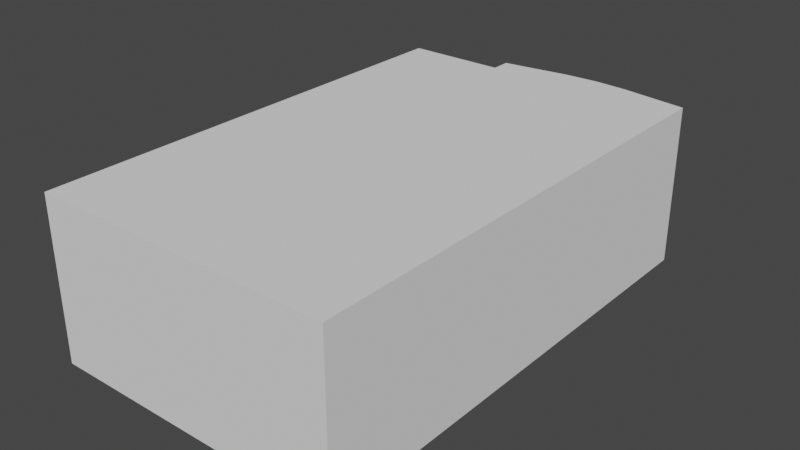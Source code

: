 # Source: Hub.blend  (saved by Blender 2.82.7; exported with 4.5.12 LTS)
import bpy
from mathutils import Matrix  # noqa: F401  (used for matrix-valued properties, if any)

bpy.ops.wm.read_factory_settings(use_empty=True)
scene = bpy.context.scene
scene.name = 'Scene'

# ---- collections
col_collection = bpy.data.collections.new('Collection'); scene.collection.children.link(col_collection)

# ---- world
world_world = bpy.data.worlds.new('World'); scene.world = world_world
world_world.use_nodes = True; world_world.node_tree.nodes.clear()
_N = world_world.node_tree.nodes; _L = world_world.node_tree.links
n0 = _N.new('ShaderNodeOutputWorld'); n0.name = 'World Output'; n0.location = (300, 300)
n1 = _N.new('ShaderNodeBackground'); n1.name = 'Background'; n1.location = (10, 300)
n1.inputs[0].default_value = (0.05088, 0.05088, 0.05088, 1.0)
_L.new(n1.outputs[0], n0.inputs[0])
n0.is_active_output = True
world_world.color = (0.05088, 0.05088, 0.05088)
world_world.use_sun_shadow = False
world_world.sun_shadow_jitter_overblur = 0.0

# ---- meshes
me_cube_001 = bpy.data.meshes.new('Cube.001')
me_cube_001.from_pydata([(-5.574, -8.731, 0.0), (-5.574, -8.731, 5.988), (-5.574, 8.611, 0.0), (-5.574, 8.611, 5.988), (5.548, -8.731, 0.0), (5.548, -8.731, 5.988), (5.548, 8.611, 0.0), (5.548, 8.611, 5.988), (4.312, 8.611, 0.0), (3.076, 8.611, 0.0), (1.84, 8.611, 0.0), (0.6046, 8.611, 0.0), (-0.6312, 8.611, 0.0), (-1.867, 8.611, 0.0), (-3.103, 8.611, 0.0), (-4.338, 8.611, 0.0), (-4.338, 8.611, 5.988), (-3.103, 8.611, 5.988), (-1.867, 8.611, 5.988), (-0.6312, 8.611, 5.988), (0.6046, 8.611, 5.988), (1.84, 8.611, 5.988), (3.076, 8.611, 5.988), (4.312, 8.611, 5.988), (-4.338, -8.731, 0.0), (-3.103, -8.731, 0.0), (-1.867, -8.731, 0.0), (-0.6312, -8.731, 0.0), (0.6046, -8.731, 0.0), (1.84, -8.731, 0.0), (3.076, -8.731, 0.0), (4.312, -8.731, 0.0), (4.312, -8.731, 5.988), (3.076, -8.731, 5.988), (1.84, -8.731, 5.988), (0.6046, -8.731, 5.988), (-0.6312, -8.731, 5.988), (-1.867, -8.731, 5.988), (-3.103, -8.731, 5.988), (-4.338, -8.731, 5.988), (4.312, 9.507, 3.863), (5.026, 9.413, 3.863), (5.026, 9.413, 0.766), (4.312, 9.507, 0.766), (3.076, 9.679, 0.766), (1.84, 9.746, 0.766), (0.6046, 9.679, 0.766), (-0.6312, 9.507, 0.766), (-1.345, 9.413, 0.766), (-1.345, 9.413, 3.863), (-0.6312, 9.507, 3.863), (0.6046, 9.679, 3.863), (1.84, 9.746, 3.863), (3.076, 9.679, 3.863), (4.312, 9.507, 5.988), (5.548, 9.343, 5.988), (5.548, 9.343, 0.0), (4.312, 9.507, 0.0), (3.076, 9.679, 0.0), (1.84, 9.746, 0.0), (0.6046, 9.679, 0.0), (-0.6312, 9.507, 0.0), (-1.867, 9.343, 0.0), (-1.867, 9.343, 5.988), (-0.6312, 9.507, 5.988), (0.6046, 9.679, 5.988), (1.84, 9.746, 5.988), (3.076, 9.679, 5.988), (-0.6312, 10.02, 0.766), (-0.6312, 10.02, 3.863), (0.6046, 10.19, 0.766), (0.6046, 10.19, 3.863), (1.84, 10.26, 0.766), (1.84, 10.26, 3.863), (3.076, 10.19, 0.766), (3.076, 10.19, 3.863), (4.312, 10.02, 0.766), (4.312, 10.02, 3.863), (5.026, 9.926, 3.863), (5.026, 9.926, 0.766), (-1.345, 9.926, 0.766), (-1.345, 9.926, 3.863)], [], [(0, 2, 3, 1), (7, 23, 54, 55), (6, 4, 5, 7), (24, 0, 1, 39), (8, 31, 4, 6), (16, 39, 1, 3), (7, 5, 32, 23), (23, 32, 33, 22), (22, 33, 34, 21), (21, 34, 35, 20), (20, 35, 36, 19), (19, 36, 37, 18), (18, 37, 38, 17), (17, 38, 39, 16), (2, 0, 24, 15), (15, 24, 25, 14), (14, 25, 26, 13), (13, 26, 27, 12), (12, 27, 28, 11), (11, 28, 29, 10), (10, 29, 30, 9), (9, 30, 31, 8), (4, 31, 32, 5), (31, 30, 33, 32), (30, 29, 34, 33), (29, 28, 35, 34), (28, 27, 36, 35), (27, 26, 37, 36), (26, 25, 38, 37), (25, 24, 39, 38), (2, 15, 16, 3), (15, 14, 17, 16), (14, 13, 18, 17), (23, 22, 67, 54), (8, 6, 56, 57), (22, 21, 66, 67), (18, 13, 62, 63), (21, 20, 65, 66), (45, 44, 74, 72), (53, 52, 73, 75), (44, 43, 76, 74), (52, 51, 71, 73), (43, 42, 79, 76), (51, 50, 69, 71), (9, 8, 57, 58), (6, 7, 55, 56), (10, 9, 58, 59), (11, 10, 59, 60), (19, 18, 63, 64), (12, 11, 60, 61), (20, 19, 64, 65), (13, 12, 61, 62), (40, 41, 55, 54), (41, 42, 56, 55), (42, 43, 57, 56), (43, 44, 58, 57), (44, 45, 59, 58), (45, 46, 60, 59), (46, 47, 61, 60), (47, 48, 62, 61), (49, 50, 64, 63), (50, 51, 65, 64), (51, 52, 66, 65), (52, 53, 67, 66), (53, 40, 54, 67), (48, 49, 63, 62), (40, 53, 75, 77), (46, 45, 72, 70), (49, 48, 80, 81), (47, 46, 70, 68), (48, 47, 68, 80), (41, 40, 77, 78), (50, 49, 81, 69), (42, 41, 78, 79)])
_uv = me_cube_001.uv_layers.new(name='UVMap')
_uv.uv.foreach_set('vector', [0.375, 0.0, 0.375, 0.25, 0.625, 0.25, 0.625, 0.0, 0.625, 0.5, 0.6528, 0.5, 0.6528, 0.5, 0.625, 0.5, 0.375, 0.5, 0.375, 0.75, 0.625, 0.75, 0.625, 0.5, 0.375, 0.9722, 0.375, 1.0, 0.625, 1.0, 0.625, 0.9722, 0.3472, 0.5, 0.3472, 0.75, 0.375, 0.75, 0.375, 0.5, 0.8472, 0.5, 0.8472, 0.75, 0.875, 0.75, 0.875, 0.5, 0.625, 0.5, 0.625, 0.75, 0.6528, 0.75, 0.6528, 0.5, 0.6528, 0.5, 0.6528, 0.75, 0.6806, 0.75, 0.6806, 0.5, 0.6806, 0.5, 0.6806, 0.75, 0.7083, 0.75, 0.7083, 0.5, 0.7083, 0.5, 0.7083, 0.75, 0.7361, 0.75, 0.7361, 0.5, 0.7361, 0.5, 0.7361, 0.75, 0.7639, 0.75, 0.7639, 0.5, 0.7639, 0.5, 0.7639, 0.75, 0.7917, 0.75, 0.7917, 0.5, 0.7917, 0.5, 0.7917, 0.75, 0.8194, 0.75, 0.8194, 0.5, 0.8194, 0.5, 0.8194, 0.75, 0.8472, 0.75, 0.8472, 0.5, 0.125, 0.5, 0.125, 0.75, 0.1528, 0.75, 0.1528, 0.5, 0.1528, 0.5, 0.1528, 0.75, 0.1806, 0.75, 0.1806, 0.5, 0.1806, 0.5, 0.1806, 0.75, 0.2083, 0.75, 0.2083, 0.5, 0.2083, 0.5, 0.2083, 0.75, 0.2361, 0.75, 0.2361, 0.5, 0.2361, 0.5, 0.2361, 0.75, 0.2639, 0.75, 0.2639, 0.5, 0.2639, 0.5, 0.2639, 0.75, 0.2917, 0.75, 0.2917, 0.5, 0.2917, 0.5, 0.2917, 0.75, 0.3194, 0.75, 0.3194, 0.5, 0.3194, 0.5, 0.3194, 0.75, 0.3472, 0.75, 0.3472, 0.5, 0.375, 0.75, 0.375, 0.7778, 0.625, 0.7778, 0.625, 0.75, 0.375, 0.7778, 0.375, 0.8056, 0.625, 0.8056, 0.625, 0.7778, 0.375, 0.8056, 0.375, 0.8333, 0.625, 0.8333, 0.625, 0.8056, 0.375, 0.8333, 0.375, 0.8611, 0.625, 0.8611, 0.625, 0.8333, 0.375, 0.8611, 0.375, 0.8889, 0.625, 0.8889, 0.625, 0.8611, 0.375, 0.8889, 0.375, 0.9167, 0.625, 0.9167, 0.625, 0.8889, 0.375, 0.9167, 0.375, 0.9444, 0.625, 0.9444, 0.625, 0.9167, 0.375, 0.9444, 0.375, 0.9722, 0.625, 0.9722, 0.625, 0.9444, 0.375, 0.25, 0.375, 0.2778, 0.625, 0.2778, 0.625, 0.25, 0.375, 0.2778, 0.375, 0.3056, 0.625, 0.3056, 0.625, 0.2778, 0.375, 0.3056, 0.375, 0.3333, 0.625, 0.3333, 0.625, 0.3056, 0.6528, 0.5, 0.6806, 0.5, 0.6806, 0.5, 0.6528, 0.5, 0.3472, 0.5, 0.375, 0.5, 0.375, 0.5, 0.3472, 0.5, 0.6806, 0.5, 0.7083, 0.5, 0.7083, 0.5, 0.6806, 0.5, 0.625, 0.3333, 0.375, 0.3333, 0.375, 0.3333, 0.625, 0.3333, 0.7083, 0.5, 0.7361, 0.5, 0.7361, 0.5, 0.7083, 0.5, 0.3991, 0.4167, 0.3991, 0.4444, 0.3991, 0.4444, 0.3991, 0.4167, 0.6009, 0.4444, 0.6009, 0.4167, 0.6009, 0.4167, 0.6009, 0.4444, 0.3991, 0.4444, 0.3991, 0.4722, 0.3991, 0.4722, 0.3991, 0.4444, 0.6009, 0.4167, 0.6009, 0.3889, 0.6009, 0.3889, 0.6009, 0.4167, 0.3991, 0.4722, 0.3991, 0.4883, 0.3991, 0.4883, 0.3991, 0.4722, 0.6009, 0.3889, 0.6009, 0.3611, 0.6009, 0.3611, 0.6009, 0.3889, 0.3194, 0.5, 0.3472, 0.5, 0.3472, 0.5, 0.3194, 0.5, 0.375, 0.5, 0.625, 0.5, 0.625, 0.5, 0.375, 0.5, 0.2917, 0.5, 0.3194, 0.5, 0.3194, 0.5, 0.2917, 0.5, 0.2639, 0.5, 0.2917, 0.5, 0.2917, 0.5, 0.2639, 0.5, 0.7639, 0.5, 0.7917, 0.5, 0.7917, 0.5, 0.7639, 0.5, 0.2361, 0.5, 0.2639, 0.5, 0.2639, 0.5, 0.2361, 0.5, 0.7361, 0.5, 0.7639, 0.5, 0.7639, 0.5, 0.7361, 0.5, 0.2083, 0.5, 0.2361, 0.5, 0.2361, 0.5, 0.2083, 0.5, 0.6009, 0.4722, 0.6009, 0.4883, 0.625, 0.5, 0.625, 0.4722, 0.6009, 0.4883, 0.3991, 0.4883, 0.375, 0.5, 0.625, 0.5, 0.3991, 0.4883, 0.3991, 0.4722, 0.375, 0.4722, 0.375, 0.5, 0.3991, 0.4722, 0.3991, 0.4444, 0.375, 0.4444, 0.375, 0.4722, 0.3991, 0.4444, 0.3991, 0.4167, 0.375, 0.4167, 0.375, 0.4444, 0.3991, 0.4167, 0.3991, 0.3889, 0.375, 0.3889, 0.375, 0.4167, 0.3991, 0.3889, 0.3991, 0.3611, 0.375, 0.3611, 0.375, 0.3889, 0.3991, 0.3611, 0.3991, 0.3451, 0.375, 0.3333, 0.375, 0.3611, 0.6009, 0.3451, 0.6009, 0.3611, 0.625, 0.3611, 0.625, 0.3333, 0.6009, 0.3611, 0.6009, 0.3889, 0.625, 0.3889, 0.625, 0.3611, 0.6009, 0.3889, 0.6009, 0.4167, 0.625, 0.4167, 0.625, 0.3889, 0.6009, 0.4167, 0.6009, 0.4444, 0.625, 0.4444, 0.625, 0.4167, 0.6009, 0.4444, 0.6009, 0.4722, 0.625, 0.4722, 0.625, 0.4444, 0.3991, 0.3451, 0.6009, 0.3451, 0.625, 0.3333, 0.375, 0.3333, 0.6009, 0.4722, 0.6009, 0.4444, 0.6009, 0.4444, 0.6009, 0.4722, 0.3991, 0.3889, 0.3991, 0.4167, 0.3991, 0.4167, 0.3991, 0.3889, 0.6009, 0.3451, 0.3991, 0.3451, 0.3991, 0.3451, 0.6009, 0.3451, 0.3991, 0.3611, 0.3991, 0.3889, 0.3991, 0.3889, 0.3991, 0.3611, 0.3991, 0.3451, 0.3991, 0.3611, 0.3991, 0.3611, 0.3991, 0.3451, 0.6009, 0.4883, 0.6009, 0.4722, 0.6009, 0.4722, 0.6009, 0.4883, 0.6009, 0.3611, 0.6009, 0.3451, 0.6009, 0.3451, 0.6009, 0.3611, 0.3991, 0.4883, 0.6009, 0.4883, 0.6009, 0.4883, 0.3991, 0.4883])
me_cube_001.use_remesh_fix_poles = True
me_cube_001.use_remesh_preserve_attributes = False
me_cube_001.use_mirror_vertex_groups = False
me_cube_001.update()

# ---- objects
ob_cube = bpy.data.objects.new('Cube', me_cube_001)

# ---- transforms, parenting, visibility, modifiers, constraints
ob_cube.location = (0.0, 0.0, 0.0)
ob_cube.lineart.crease_threshold = 0.0

# ---- collection membership
col_collection.objects.link(ob_cube)

# ---- scene / render settings (as saved in the file)
scene.frame_start = 1; scene.frame_end = 250; scene.frame_set(1)
scene.render.engine = 'BLENDER_EEVEE_NEXT'
scene.cycles.use_denoising = False
scene.cycles.samples = 128
scene.cycles.sampling_pattern = 'TABULATED_SOBOL'
scene.cycles.use_adaptive_sampling = False
scene.cycles.use_light_tree = False
scene.view_settings.view_transform = 'Filmic'
bpy.context.view_layer.update()

# ---- added for rendering (the .blend has no active camera and no usable light): camera, sun
cam_auto = bpy.data.cameras.new('AutoCamera')
cam_auto.lens = 50.0
cam_auto.sensor_width = 36.0
cam_auto.clip_end = 1000.0
ob_auto_camera = bpy.data.objects.new('AutoCamera', cam_auto)
scene.collection.objects.link(ob_auto_camera)
ob_auto_camera.location = (21.0883, -24.5579, 19.8752)
ob_auto_camera.rotation_euler = (1.09748, -7.21219e-08, 0.694738)
scene.camera = ob_auto_camera
light_auto_sun = bpy.data.lights.new('AutoSun', 'SUN')
light_auto_sun.energy = 3.0
light_auto_sun.angle = 0.0523599
ob_auto_sun = bpy.data.objects.new('AutoSun', light_auto_sun)
scene.collection.objects.link(ob_auto_sun)
ob_auto_sun.rotation_euler = (0.872665, 0.174533, 0.523599)
bpy.context.view_layer.update()

